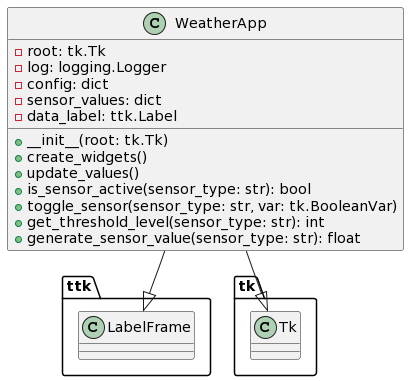

The diagram above was rendered by PlantUML. Its source (embedded in the PNG):
@startuml
class WeatherApp {
  - root: tk.Tk
  - log: logging.Logger
  - config: dict
  - sensor_values: dict
  - data_label: ttk.Label

  + __init__(root: tk.Tk)
  + create_widgets()
  + update_values()
  + is_sensor_active(sensor_type: str): bool
  + toggle_sensor(sensor_type: str, var: tk.BooleanVar)
  + get_threshold_level(sensor_type: str): int
  + generate_sensor_value(sensor_type: str): float
}

WeatherApp --|> ttk.LabelFrame
WeatherApp --|> tk.Tk
@enduml